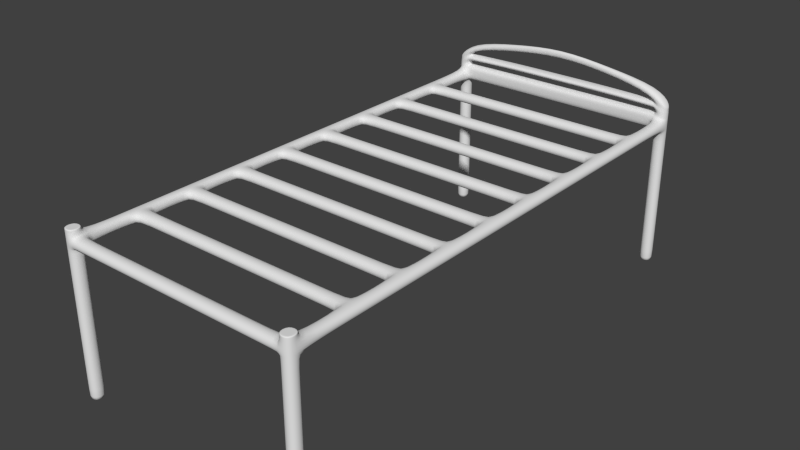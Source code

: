 # Source: litSommier.blend  (saved by Blender 2.77.0; exported with 4.5.12 LTS)
import bpy
from mathutils import Matrix  # noqa: F401  (used for matrix-valued properties, if any)

bpy.ops.wm.read_factory_settings(use_empty=True)
scene = bpy.context.scene
scene.name = 'Scene'

# ---- collections
col_collection_1 = bpy.data.collections.new('Collection 1'); scene.collection.children.link(col_collection_1)

# ---- materials (node trees are filled in below, after node groups)
mat_material = bpy.data.materials.new('Material')
mat_material.alpha_threshold = 0.0
mat_material.use_transparent_shadow = False
mat_material.roughness = 0.5
mat_material.line_color = (0.0, 0.0, 0.0, 1.0)

# ---- material node trees

# ---- world
world_world = bpy.data.worlds.new('World'); scene.world = world_world
world_world.color = (0.05088, 0.05088, 0.05088)
world_world.use_sun_shadow = False
world_world.sun_shadow_jitter_overblur = 0.0
world_world.cycles.sampling_method = 'NONE'
world_world.cycles.sample_map_resolution = 256

# ---- meshes
me_cube = bpy.data.meshes.new('Cube')
me_cube.from_pydata([(-2.98e-08, 0.9, 0.03), (-2.98e-08, -1.0, 0.03), (-0.9, -1.0, 0.03), (-0.9, 0.9, 0.03), (1.788e-07, 0.9, 0.07), (-3.278e-07, -1.0, 0.07), (-0.9, -1.0, 0.07), (-0.9, 0.9, 0.07), (-2.98e-08, 0.8506, 0.03), (-2.98e-08, 0.675, 0.03), (-2.98e-08, 0.625, 0.03), (-2.98e-08, 0.475, 0.03), (-2.98e-08, 0.425, 0.03), (-2.98e-08, 0.275, 0.03), (-2.98e-08, 0.225, 0.03), (-2.98e-08, 0.075, 0.03), (-2.98e-08, 0.025, 0.03), (-2.98e-08, -0.125, 0.03), (-2.98e-08, -0.175, 0.03), (-2.98e-08, -0.325, 0.03), (-2.98e-08, -0.375, 0.03), (-2.98e-08, -0.525, 0.03), (-2.98e-08, -0.575, 0.03), (-2.98e-08, -0.725, 0.03), (-2.98e-08, -0.775, 0.03), (-2.98e-08, -0.9506, 0.03), (-0.9, -0.9506, 0.03), (-0.9, -0.775, 0.03), (-0.9, -0.725, 0.03), (-0.9, -0.575, 0.03), (-0.9, -0.525, 0.03), (-0.9, -0.375, 0.03), (-0.9, -0.325, 0.03), (-0.9, -0.175, 0.03), (-0.9, -0.125, 0.03), (-0.9, 0.025, 0.03), (-0.9, 0.075, 0.03), (-0.9, 0.225, 0.03), (-0.9, 0.275, 0.03), (-0.9, 0.425, 0.03), (-0.9, 0.475, 0.03), (-0.9, 0.625, 0.03), (-0.9, 0.675, 0.03), (-0.9, 0.8506, 0.03), (1.49e-07, 0.8506, 0.07), (1.192e-07, 0.675, 0.07), (8.941e-08, 0.625, 0.07), (5.96e-08, 0.475, 0.07), (5.96e-08, 0.425, 0.07), (2.98e-08, 0.275, 0.07), (0.0, 0.225, 0.07), (-2.98e-08, 0.075, 0.07), (-5.96e-08, 0.025, 0.07), (-8.941e-08, -0.125, 0.07), (-1.192e-07, -0.175, 0.07), (-1.49e-07, -0.325, 0.07), (-1.788e-07, -0.375, 0.07), (-2.086e-07, -0.525, 0.07), (-2.086e-07, -0.575, 0.07), (-2.384e-07, -0.725, 0.07), (-2.682e-07, -0.775, 0.07), (-2.98e-07, -0.9506, 0.07), (-0.9, -0.9506, 0.07), (-0.9, -0.775, 0.07), (-0.9, -0.725, 0.07), (-0.9, -0.575, 0.07), (-0.9, -0.525, 0.07), (-0.9, -0.375, 0.07), (-0.9, -0.325, 0.07), (-0.9, -0.175, 0.07), (-0.9, -0.125, 0.07), (-0.9, 0.025, 0.07), (-0.9, 0.075, 0.07), (-0.9, 0.225, 0.07), (-0.9, 0.275, 0.07), (-0.9, 0.425, 0.07), (-0.9, 0.475, 0.07), (-0.9, 0.625, 0.07), (-0.9, 0.675, 0.07), (-0.9, 0.8506, 0.07), (-0.04649, 0.9, 0.03), (-0.8535, 0.9, 0.03), (-0.04649, -1.0, 0.03), (-0.8535, -1.0, 0.03), (-0.04649, 0.9, 0.07), (-0.8535, 0.9, 0.07), (-0.04649, -1.0, 0.07), (-0.8535, -1.0, 0.07), (-0.8535, 0.8506, 0.07), (-0.04649, 0.8506, 0.07), (-0.8535, 0.675, 0.07), (-0.04649, 0.675, 0.07), (-0.8535, 0.625, 0.07), (-0.04649, 0.625, 0.07), (-0.8535, 0.475, 0.07), (-0.04649, 0.475, 0.07), (-0.8535, 0.425, 0.07), (-0.04649, 0.425, 0.07), (-0.8535, 0.275, 0.07), (-0.04649, 0.275, 0.07), (-0.8535, 0.225, 0.07), (-0.04649, 0.225, 0.07), (-0.8535, 0.075, 0.07), (-0.04649, 0.075, 0.07), (-0.8535, 0.025, 0.07), (-0.04649, 0.025, 0.07), (-0.8535, -0.125, 0.07), (-0.04649, -0.125, 0.07), (-0.8535, -0.175, 0.07), (-0.04649, -0.175, 0.07), (-0.8535, -0.325, 0.07), (-0.04649, -0.325, 0.07), (-0.8535, -0.375, 0.07), (-0.04649, -0.375, 0.07), (-0.8535, -0.525, 0.07), (-0.04649, -0.525, 0.07), (-0.8535, -0.575, 0.07), (-0.04649, -0.575, 0.07), (-0.8535, -0.725, 0.07), (-0.04649, -0.725, 0.07), (-0.8535, -0.775, 0.07), (-0.04649, -0.775, 0.07), (-0.8535, -0.9506, 0.07), (-0.04649, -0.9506, 0.07), (-0.04649, 0.8506, 0.03), (-0.8535, 0.8506, 0.03), (-0.04649, 0.675, 0.03), (-0.8535, 0.675, 0.03), (-0.04649, 0.625, 0.03), (-0.8535, 0.625, 0.03), (-0.04649, 0.475, 0.03), (-0.8535, 0.475, 0.03), (-0.04649, 0.425, 0.03), (-0.8535, 0.425, 0.03), (-0.04649, 0.275, 0.03), (-0.8535, 0.275, 0.03), (-0.04649, 0.225, 0.03), (-0.8535, 0.225, 0.03), (-0.04649, 0.075, 0.03), (-0.8535, 0.075, 0.03), (-0.04649, 0.025, 0.03), (-0.8535, 0.025, 0.03), (-0.04649, -0.125, 0.03), (-0.8535, -0.125, 0.03), (-0.04649, -0.175, 0.03), (-0.8535, -0.175, 0.03), (-0.04649, -0.325, 0.03), (-0.8535, -0.325, 0.03), (-0.04649, -0.375, 0.03), (-0.8535, -0.375, 0.03), (-0.04649, -0.525, 0.03), (-0.8535, -0.525, 0.03), (-0.04649, -0.575, 0.03), (-0.8535, -0.575, 0.03), (-0.04649, -0.725, 0.03), (-0.8535, -0.725, 0.03), (-0.04649, -0.775, 0.03), (-0.8535, -0.775, 0.03), (-0.04649, -0.9506, 0.03), (-0.8535, -0.9506, 0.03), (-2.98e-08, -0.9506, -0.4866), (-2.98e-08, -1.0, -0.4866), (-0.8535, 0.9, -0.4866), (-0.9, 0.9, -0.4866), (-0.8535, -1.0, -0.4866), (-0.9, -1.0, -0.4866), (-0.9, 0.8506, -0.4866), (-2.98e-08, 0.9, -0.4866), (-2.98e-08, 0.8506, -0.4866), (-0.9, -0.9506, -0.4866), (-0.8535, 0.8506, -0.4866), (-0.8535, -0.9506, -0.4866), (-0.04649, 0.9, -0.4866), (-0.04649, -1.0, -0.4866), (-0.04649, 0.8506, -0.4866), (-0.04649, -0.9506, -0.4866), (-2.98e-07, -0.9506, 0.09472), (-3.278e-07, -1.0, 0.09472), (-0.8535, -1.0, 0.09472), (-0.9, -1.0, 0.09472), (-0.9, -0.9506, 0.09472), (-0.04649, -0.9506, 0.09472), (-0.04649, -1.0, 0.09472), (-0.8535, -0.9506, 0.09472), (-0.8517, 0.8948, 0.1788), (-0.9, 0.9, 0.1205), (-0.9, 0.8506, 0.1205), (1.788e-07, 0.9, 0.1205), (1.49e-07, 0.8506, 0.1205), (-0.04649, 0.8506, 0.1819), (-0.04649, 0.9, 0.1819), (-0.8517, 0.8558, 0.1788), (-0.2482, 0.9, 0.03), (-0.45, 0.9, 0.03), (-0.6518, 0.9, 0.03), (-0.2482, 0.9, 0.07), (-0.45, 0.9, 0.07), (-0.6518, 0.9, 0.07), (-0.6518, 0.8506, 0.07), (-0.45, 0.8506, 0.07), (-0.2482, 0.8506, 0.07), (-0.2482, 0.8506, 0.03), (-0.45, 0.8506, 0.03), (-0.6518, 0.8506, 0.03), (-0.2482, 0.8849, 0.2131), (-0.45, 0.8846, 0.2378), (-0.6518, 0.8856, 0.2139), (-0.6518, 0.865, 0.2139), (-0.45, 0.866, 0.2378), (-0.2482, 0.8657, 0.2131), (-0.9, 0.8506, 0.1104), (-0.9, 0.8506, 0.1003), (-0.9, 0.8506, 0.09019), (-0.9, 0.8506, 0.08009), (-0.8535, 0.8506, 0.09238), (-0.8535, 0.8506, 0.1099), (-0.8476, 0.8506, 0.1323), (-0.8383, 0.8558, 0.1555), (1.49e-07, 0.8506, 0.08009), (1.49e-07, 0.8506, 0.09019), (1.49e-07, 0.8506, 0.1003), (1.49e-07, 0.8506, 0.1104), (-0.06346, 0.8506, 0.1524), (-0.0524, 0.8506, 0.1323), (-0.04649, 0.8506, 0.1099), (-0.04649, 0.8506, 0.09238), (-0.04649, 0.9, 0.09238), (-0.04649, 0.9, 0.1099), (-0.0524, 0.9, 0.1323), (-0.06346, 0.9, 0.1524), (1.788e-07, 0.9, 0.1104), (1.788e-07, 0.9, 0.1003), (1.788e-07, 0.9, 0.09019), (1.788e-07, 0.9, 0.08009), (-0.9, 0.9, 0.1104), (-0.9, 0.9, 0.1003), (-0.9, 0.9, 0.09019), (-0.9, 0.9, 0.08009), (-0.8383, 0.8948, 0.1555), (-0.8476, 0.9, 0.1323), (-0.8535, 0.9, 0.1099), (-0.8535, 0.9, 0.09238), (-0.2482, 0.9, 0.09271), (-0.2482, 0.9, 0.1154), (-0.2482, 0.9, 0.1372), (-0.2482, 0.8849, 0.1878), (-0.45, 0.9, 0.09232), (-0.45, 0.9, 0.1151), (-0.45, 0.9, 0.137), (-0.45, 0.8846, 0.2087), (-0.6518, 0.9, 0.09271), (-0.6518, 0.9, 0.1154), (-0.6518, 0.9, 0.1372), (-0.6518, 0.8856, 0.187), (-0.6518, 0.8506, 0.09271), (-0.6518, 0.8506, 0.1154), (-0.6518, 0.8506, 0.1372), (-0.6518, 0.865, 0.187), (-0.45, 0.8506, 0.09232), (-0.45, 0.8506, 0.1151), (-0.45, 0.8506, 0.137), (-0.45, 0.866, 0.2087), (-0.2482, 0.8506, 0.09271), (-0.2482, 0.8506, 0.1154), (-0.2482, 0.8506, 0.1372), (-0.2482, 0.8657, 0.1878), (-0.04649, -0.9506, -0.4866), (-0.04649, -1.0, -0.4866), (-2.98e-08, -0.9506, -0.4866), (-2.98e-08, -1.0, -0.4866), (-0.9, -1.0, -0.4866), (-0.8535, -1.0, -0.4866), (-0.8535, -0.9506, -0.4866), (-0.9, -0.9506, -0.4866), (-0.8535, 0.8506, -0.4866), (-0.8535, 0.9, -0.4866), (-0.9, 0.8506, -0.4866), (-0.9, 0.9, -0.4866), (-0.04649, 0.9, -0.4866), (-0.04649, 0.8506, -0.4866), (-2.98e-08, 0.8506, -0.4866), (-2.98e-08, 0.9, -0.4866), (-0.04649, -1.0, 0.03), (-0.04649, -0.9506, 0.03), (-2.98e-08, -0.9506, 0.03), (-2.98e-08, -1.0, 0.03), (-0.8535, -1.0, 0.03), (-0.8535, -0.9506, 0.03), (-0.9, -0.9506, 0.03), (-0.9, -1.0, 0.03), (-0.8535, 0.9, 0.03), (-0.8535, 0.8506, 0.03), (-0.9, 0.8506, 0.03), (-0.9, 0.9, 0.03), (-0.04649, 0.8506, 0.03), (-2.98e-08, 0.9, 0.03), (-0.04649, 0.9, 0.03), (-2.98e-08, 0.8506, 0.03), (-0.8535, 0.675, 0.07), (-0.8535, 0.625, 0.07), (-0.8535, 0.675, 0.03), (-0.8535, 0.625, 0.03), (-0.04649, 0.675, 0.07), (-0.04649, 0.625, 0.07), (-0.04649, 0.675, 0.03), (-0.04649, 0.625, 0.03), (-0.8535, 0.475, 0.07), (-0.8535, 0.425, 0.07), (-0.8535, 0.475, 0.03), (-0.8535, 0.425, 0.03), (-0.04649, 0.475, 0.07), (-0.04649, 0.425, 0.07), (-0.04649, 0.475, 0.03), (-0.04649, 0.425, 0.03), (-0.8535, 0.275, 0.07), (-0.8535, 0.225, 0.07), (-0.8535, 0.275, 0.03), (-0.8535, 0.225, 0.03), (-0.04649, 0.275, 0.07), (-0.04649, 0.225, 0.07), (-0.04649, 0.275, 0.03), (-0.04649, 0.225, 0.03), (-0.8535, 0.075, 0.07), (-0.8535, 0.025, 0.07), (-0.8535, 0.075, 0.03), (-0.8535, 0.025, 0.03), (-0.04649, 0.075, 0.07), (-0.04649, 0.025, 0.07), (-0.04649, 0.075, 0.03), (-0.04649, 0.025, 0.03), (-0.8535, -0.125, 0.07), (-0.8535, -0.175, 0.07), (-0.8535, -0.125, 0.03), (-0.8535, -0.175, 0.03), (-0.04649, -0.125, 0.07), (-0.04649, -0.175, 0.07), (-0.04649, -0.125, 0.03), (-0.04649, -0.175, 0.03), (-0.8535, -0.325, 0.07), (-0.8535, -0.375, 0.07), (-0.8535, -0.325, 0.03), (-0.8535, -0.375, 0.03), (-0.04649, -0.325, 0.07), (-0.04649, -0.375, 0.07), (-0.04649, -0.325, 0.03), (-0.04649, -0.375, 0.03), (-0.8535, -0.525, 0.07), (-0.8535, -0.575, 0.07), (-0.8535, -0.525, 0.03), (-0.8535, -0.575, 0.03), (-0.04649, -0.525, 0.07), (-0.04649, -0.575, 0.07), (-0.04649, -0.525, 0.03), (-0.04649, -0.575, 0.03), (-0.8535, -0.725, 0.07), (-0.8535, -0.775, 0.07), (-0.8535, -0.725, 0.03), (-0.8535, -0.775, 0.03), (-0.04649, -0.725, 0.07), (-0.04649, -0.775, 0.07), (-0.04649, -0.725, 0.03), (-0.04649, -0.775, 0.03), (-0.8535, -1.0, 0.03), (-0.8535, -1.0, 0.07), (-0.8535, -0.9506, 0.07), (-0.8535, -0.9506, 0.03), (-0.04649, -0.9506, 0.07), (-0.04649, -1.0, 0.03), (-0.04649, -1.0, 0.07), (-0.04649, -0.9506, 0.03), (-0.8535, -0.9506, 0.09472), (-0.8535, -1.0, 0.09472), (-0.9, -1.0, 0.09472), (-0.9, -0.9506, 0.09472), (-0.04649, -0.9506, 0.09472), (-2.98e-07, -0.9506, 0.09472), (-3.278e-07, -1.0, 0.09472), (-0.04649, -1.0, 0.09472), (-0.8535, 0.8506, 0.1099), (-0.8476, 0.8506, 0.1323), (-0.8535, 0.9, 0.1099), (-0.8476, 0.9, 0.1323), (-0.04649, 0.9, 0.1099), (-0.0524, 0.9, 0.1323), (-0.04649, 0.8506, 0.1099), (-0.0524, 0.8506, 0.1323), (-0.04649, 0.8506, 0.07), (-0.04649, 0.9, 0.03), (-0.04649, 0.9, 0.07), (-0.04649, 0.8506, 0.03), (-0.04649, 0.9, 0.09238), (-0.04649, 0.8506, 0.09238), (-0.8535, 0.9, 0.03), (-0.8535, 0.9, 0.07), (-0.8535, 0.8506, 0.03), (-0.8535, 0.8506, 0.07), (-0.8535, 0.8506, 0.09238), (-0.8535, 0.9, 0.09238)], [], [(272, 271, 164, 171), (375, 374, 181, 176), (25, 61, 5, 1), (83, 87, 6, 2), (43, 79, 7, 3), (85, 81, 3, 7), (2, 6, 62, 26), (26, 62, 63, 27), (27, 63, 64, 28), (28, 64, 65, 29), (29, 65, 66, 30), (30, 66, 67, 31), (31, 67, 68, 32), (32, 68, 69, 33), (33, 69, 70, 34), (34, 70, 71, 35), (35, 71, 72, 36), (36, 72, 73, 37), (37, 73, 74, 38), (38, 74, 75, 39), (39, 75, 76, 40), (40, 76, 77, 41), (41, 77, 78, 42), (42, 78, 79, 43), (0, 4, 44, 8), (8, 44, 45, 9), (9, 45, 46, 10), (10, 46, 47, 11), (11, 47, 48, 12), (12, 48, 49, 13), (13, 49, 50, 14), (14, 50, 51, 15), (15, 51, 52, 16), (16, 52, 53, 17), (17, 53, 54, 18), (18, 54, 55, 19), (19, 55, 56, 20), (20, 56, 57, 21), (21, 57, 58, 22), (22, 58, 59, 23), (23, 59, 60, 24), (24, 60, 61, 25), (230, 229, 190, 187), (88, 79, 78, 90), (90, 78, 77, 92), (92, 77, 76, 94), (94, 76, 75, 96), (96, 75, 74, 98), (98, 74, 73, 100), (100, 73, 72, 102), (102, 72, 71, 104), (104, 71, 70, 106), (106, 70, 69, 108), (108, 69, 68, 110), (110, 68, 67, 112), (112, 67, 66, 114), (114, 66, 65, 116), (116, 65, 64, 118), (118, 64, 63, 120), (120, 63, 62, 122), (279, 278, 172, 174), (125, 127, 42, 43), (127, 129, 41, 42), (129, 131, 40, 41), (131, 133, 39, 40), (133, 135, 38, 39), (135, 137, 37, 38), (137, 139, 36, 37), (139, 141, 35, 36), (141, 143, 34, 35), (143, 145, 33, 34), (145, 147, 32, 33), (147, 149, 31, 32), (149, 151, 30, 31), (151, 153, 29, 30), (153, 155, 28, 29), (155, 157, 27, 28), (157, 159, 26, 27), (24, 25, 158, 156), (23, 24, 156, 154), (356, 357, 157, 155), (22, 23, 154, 152), (21, 22, 152, 150), (348, 349, 153, 151), (20, 21, 150, 148), (19, 20, 148, 146), (340, 341, 149, 147), (18, 19, 146, 144), (17, 18, 144, 142), (332, 333, 145, 143), (16, 17, 142, 140), (15, 16, 140, 138), (324, 325, 141, 139), (14, 15, 138, 136), (13, 14, 136, 134), (316, 317, 137, 135), (12, 13, 134, 132), (11, 12, 132, 130), (308, 309, 133, 131), (10, 11, 130, 128), (9, 10, 128, 126), (300, 301, 129, 127), (8, 9, 126, 124), (267, 266, 175, 173), (392, 394, 125, 81), (60, 121, 123, 61), (59, 119, 121, 60), (354, 118, 120, 355), (58, 117, 119, 59), (57, 115, 117, 58), (346, 114, 116, 347), (56, 113, 115, 57), (55, 111, 113, 56), (338, 110, 112, 339), (54, 109, 111, 55), (53, 107, 109, 54), (330, 106, 108, 331), (52, 105, 107, 53), (51, 103, 105, 52), (322, 102, 104, 323), (50, 101, 103, 51), (49, 99, 101, 50), (314, 98, 100, 315), (48, 97, 99, 49), (47, 95, 97, 48), (306, 94, 96, 307), (46, 93, 95, 47), (45, 91, 93, 46), (298, 90, 92, 299), (44, 89, 91, 45), (159, 157, 120, 122), (222, 221, 188, 189), (210, 217, 191, 186), (4, 0, 80, 84), (393, 392, 81, 85), (1, 5, 86, 82), (362, 363, 87, 83), (371, 370, 183, 178), (364, 122, 87, 363), (271, 270, 165, 164), (365, 362, 83, 159), (155, 153, 116, 118), (151, 149, 112, 114), (147, 145, 108, 110), (143, 141, 104, 106), (139, 137, 100, 102), (135, 133, 96, 98), (131, 129, 92, 94), (127, 125, 88, 90), (158, 123, 121, 156), (154, 119, 117, 152), (150, 115, 113, 148), (146, 111, 109, 144), (142, 107, 105, 140), (138, 103, 101, 136), (134, 99, 97, 132), (130, 95, 93, 128), (126, 91, 89, 124), (386, 389, 124, 89), (302, 91, 126, 304), (310, 95, 130, 312), (318, 99, 134, 320), (326, 103, 138, 328), (334, 107, 142, 336), (342, 111, 146, 344), (350, 115, 150, 352), (358, 119, 154, 360), (366, 123, 158, 369), (359, 361, 156, 121), (351, 353, 152, 117), (343, 345, 148, 113), (335, 337, 144, 109), (327, 329, 140, 105), (319, 321, 136, 101), (311, 313, 132, 97), (303, 305, 128, 93), (171, 164, 165, 169), (162, 170, 166, 163), (167, 168, 174, 172), (160, 161, 173, 175), (275, 274, 170, 162), (266, 268, 160, 175), (281, 280, 168, 167), (274, 276, 166, 170), (276, 277, 163, 166), (273, 272, 171, 169), (268, 269, 161, 160), (280, 279, 174, 168), (270, 273, 169, 165), (278, 281, 167, 172), (277, 275, 162, 163), (269, 267, 173, 161), (183, 180, 179, 178), (176, 181, 182, 177), (372, 371, 178, 179), (377, 376, 177, 182), (376, 375, 176, 177), (374, 377, 182, 181), (370, 373, 180, 183), (373, 372, 179, 180), (184, 185, 186, 191), (187, 190, 189, 188), (206, 184, 191, 207), (221, 230, 187, 188), (265, 222, 189, 209), (234, 210, 186, 185), (238, 234, 185, 184), (253, 238, 184, 206), (229, 245, 204, 190), (245, 249, 205, 204), (249, 253, 206, 205), (217, 257, 207, 191), (257, 261, 208, 207), (261, 265, 209, 208), (190, 204, 209, 189), (204, 205, 208, 209), (205, 206, 207, 208), (395, 394, 203, 198), (198, 203, 202, 199), (199, 202, 201, 200), (388, 387, 192, 195), (195, 192, 193, 196), (196, 193, 194, 197), (387, 389, 201, 192), (192, 201, 202, 193), (193, 202, 203, 194), (199, 200, 262, 258), (259, 263, 264, 260), (198, 199, 258, 254), (255, 259, 260, 256), (395, 198, 254, 396), (378, 255, 256, 379), (196, 197, 250, 246), (247, 251, 252, 248), (195, 196, 246, 242), (243, 247, 248, 244), (388, 195, 242, 390), (382, 243, 244, 383), (393, 85, 241, 397), (380, 240, 239, 381), (85, 7, 237, 241), (241, 237, 236, 240), (240, 236, 235, 239), (239, 235, 234, 238), (7, 79, 213, 237), (237, 213, 212, 236), (236, 212, 211, 235), (235, 211, 210, 234), (386, 89, 225, 391), (384, 224, 223, 385), (216, 239, 238, 217), (44, 4, 233, 218), (218, 233, 232, 219), (219, 232, 231, 220), (220, 231, 230, 221), (79, 88, 214, 213), (213, 214, 215, 212), (212, 215, 216, 211), (211, 216, 217, 210), (89, 44, 218, 225), (225, 218, 219, 224), (224, 219, 220, 223), (223, 220, 221, 222), (4, 84, 226, 233), (233, 226, 227, 232), (232, 227, 228, 231), (231, 228, 229, 230), (214, 241, 240, 215), (238, 253, 257, 217), (261, 257, 253, 249), (265, 261, 249, 245), (245, 229, 222, 265), (222, 229, 228, 223), (383, 385, 223, 228), (264, 244, 248, 260), (260, 248, 252, 256), (381, 379, 256, 252), (378, 215, 240, 380), (396, 397, 241, 214), (259, 255, 251, 247), (258, 246, 250, 254), (263, 259, 247, 243), (262, 242, 246, 258), (382, 227, 224, 384), (390, 391, 225, 226), (224, 227, 226, 225), (285, 282, 267, 269), (284, 285, 269, 268), (283, 284, 268, 266), (282, 283, 266, 267), (289, 288, 273, 270), (288, 287, 272, 273), (286, 289, 270, 271), (287, 286, 271, 272), (293, 290, 275, 277), (292, 293, 277, 276), (291, 292, 276, 274), (290, 291, 274, 275), (296, 295, 281, 278), (297, 294, 279, 280), (295, 297, 280, 281), (294, 296, 278, 279), (82, 158, 283, 282), (158, 25, 284, 283), (25, 1, 285, 284), (1, 82, 282, 285), (159, 83, 286, 287), (83, 2, 289, 286), (26, 159, 287, 288), (2, 26, 288, 289), (81, 125, 291, 290), (125, 43, 292, 291), (43, 3, 293, 292), (3, 81, 290, 293), (124, 80, 296, 294), (0, 8, 297, 295), (8, 124, 294, 297), (80, 0, 295, 296), (92, 129, 301, 299), (90, 298, 300, 127), (302, 298, 299, 303), (304, 305, 301, 300), (126, 128, 305, 304), (91, 302, 303, 93), (299, 301, 305, 303), (298, 302, 304, 300), (96, 133, 309, 307), (94, 306, 308, 131), (310, 306, 307, 311), (312, 313, 309, 308), (130, 132, 313, 312), (95, 310, 311, 97), (307, 309, 313, 311), (306, 310, 312, 308), (100, 137, 317, 315), (98, 314, 316, 135), (318, 314, 315, 319), (320, 321, 317, 316), (134, 136, 321, 320), (99, 318, 319, 101), (315, 317, 321, 319), (314, 318, 320, 316), (104, 141, 325, 323), (102, 322, 324, 139), (326, 322, 323, 327), (328, 329, 325, 324), (138, 140, 329, 328), (103, 326, 327, 105), (323, 325, 329, 327), (322, 326, 328, 324), (108, 145, 333, 331), (106, 330, 332, 143), (334, 330, 331, 335), (336, 337, 333, 332), (142, 144, 337, 336), (107, 334, 335, 109), (331, 333, 337, 335), (330, 334, 336, 332), (112, 149, 341, 339), (110, 338, 340, 147), (342, 338, 339, 343), (344, 345, 341, 340), (146, 148, 345, 344), (111, 342, 343, 113), (339, 341, 345, 343), (338, 342, 344, 340), (116, 153, 349, 347), (114, 346, 348, 151), (350, 346, 347, 351), (352, 353, 349, 348), (150, 152, 353, 352), (115, 350, 351, 117), (347, 349, 353, 351), (346, 350, 352, 348), (120, 157, 357, 355), (118, 354, 356, 155), (358, 354, 355, 359), (360, 361, 357, 356), (154, 156, 361, 360), (119, 358, 359, 121), (355, 357, 361, 359), (354, 358, 360, 356), (122, 364, 365, 159), (369, 367, 362, 365), (366, 364, 363, 368), (367, 368, 363, 362), (82, 86, 368, 367), (123, 366, 368, 86), (158, 82, 367, 369), (364, 366, 369, 365), (62, 6, 372, 373), (122, 62, 373, 370), (6, 87, 371, 372), (87, 122, 370, 371), (123, 86, 377, 374), (5, 61, 375, 376), (86, 5, 376, 377), (61, 123, 374, 375), (255, 378, 380, 251), (239, 216, 379, 381), (251, 380, 381, 252), (215, 378, 379, 216), (243, 382, 384, 263), (244, 264, 385, 383), (263, 384, 385, 264), (227, 382, 383, 228), (242, 262, 391, 390), (200, 386, 391, 262), (84, 388, 390, 226), (80, 124, 389, 387), (84, 80, 387, 388), (200, 201, 389, 386), (254, 250, 397, 396), (197, 393, 397, 250), (88, 395, 396, 214), (88, 125, 394, 395), (197, 194, 392, 393), (194, 203, 394, 392)])
me_cube.polygons.foreach_set('use_smooth', [True] * 418)
me_cube.materials.append(mat_material)
me_cube.use_remesh_preserve_volume = False
me_cube.use_remesh_preserve_attributes = False
me_cube.use_mirror_vertex_groups = False
me_cube.update()

# ---- objects
ob_cube = bpy.data.objects.new('Cube', me_cube)

# ---- transforms, parenting, visibility, modifiers, constraints
ob_cube.location = (0.0, 0.0, 0.0)
ob_cube.lock_rotations_4d = False
ob_cube.empty_display_type = 'ARROWS'
ob_cube.lineart.crease_threshold = 0.0
_m = ob_cube.modifiers.new('Subsurf', 'SUBSURF')
_m.uv_smooth = 'PRESERVE_CORNERS'
_m.quality = 2
_m.show_only_control_edges = False

# ---- collection membership
col_collection_1.objects.link(ob_cube)

# ---- scene / render settings (as saved in the file)
scene.frame_start = 1; scene.frame_end = 250; scene.frame_set(1)
scene.render.engine = 'BLENDER_EEVEE_NEXT'
scene.render.resolution_percentage = 50
scene.render.dither_intensity = 0.0
scene.cycles.use_denoising = False
scene.cycles.samples = 10
scene.cycles.sampling_pattern = 'TABULATED_SOBOL'
scene.cycles.light_sampling_threshold = 0.0
scene.cycles.use_adaptive_sampling = False
scene.cycles.use_light_tree = False
scene.cycles.blur_glossy = 0.0
scene.cycles.pixel_filter_type = 'GAUSSIAN'
scene.cycles.sample_clamp_indirect = 0.0
scene.view_settings.view_transform = 'Standard'
bpy.context.view_layer.update()

# ---- added for rendering (the .blend has no active camera and no usable light): camera, sun
cam_auto = bpy.data.cameras.new('AutoCamera')
cam_auto.lens = 50.0
cam_auto.sensor_width = 36.0
cam_auto.clip_end = 1000.0
ob_auto_camera = bpy.data.objects.new('AutoCamera', cam_auto)
scene.collection.objects.link(ob_auto_camera)
ob_auto_camera.location = (1.60742, -2.51891, 1.52154)
ob_auto_camera.rotation_euler = (1.09748, -7.21219e-08, 0.694738)
scene.camera = ob_auto_camera
light_auto_sun = bpy.data.lights.new('AutoSun', 'SUN')
light_auto_sun.energy = 3.0
light_auto_sun.angle = 0.0523599
ob_auto_sun = bpy.data.objects.new('AutoSun', light_auto_sun)
scene.collection.objects.link(ob_auto_sun)
ob_auto_sun.rotation_euler = (0.872665, 0.174533, 0.523599)
bpy.context.view_layer.update()
